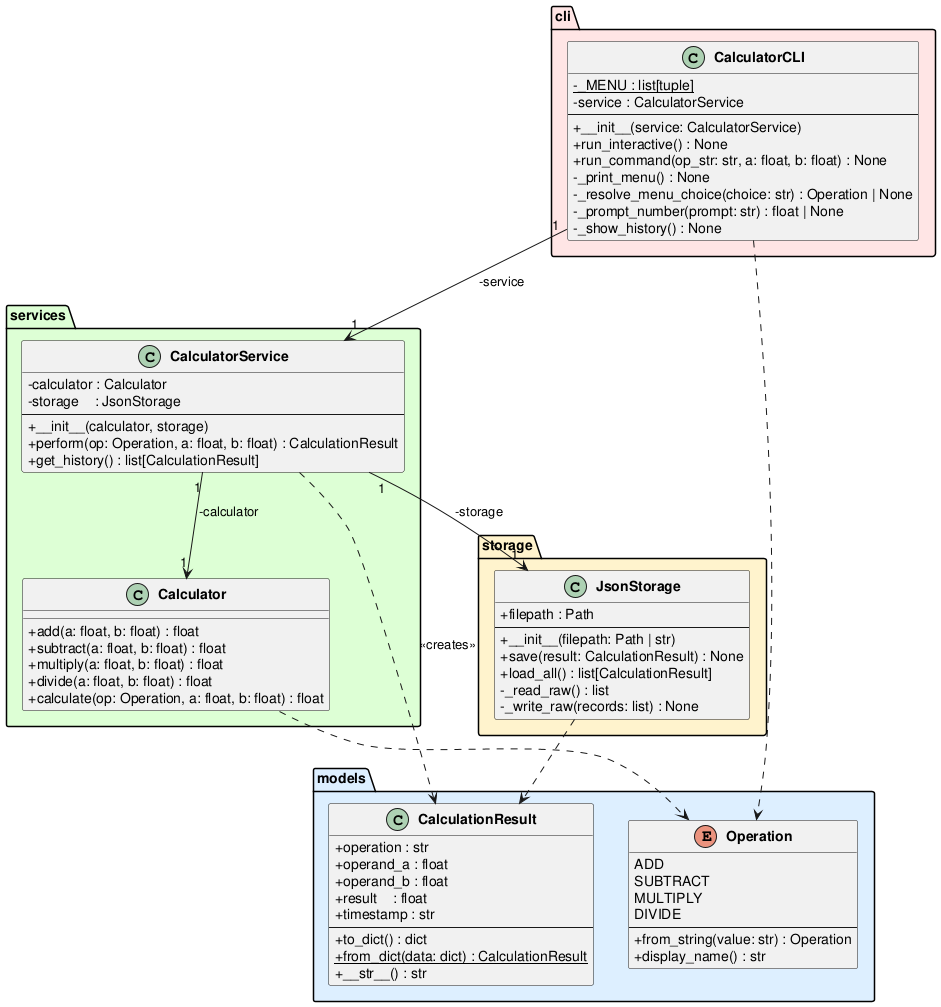

The diagram above was rendered by PlantUML. Its source (embedded in the PNG):
@startuml class_diagram

skinparam classAttributeIconSize 0
skinparam classFontStyle bold

package "models" #DDEEFF {
    enum Operation {
        ADD
        SUBTRACT
        MULTIPLY
        DIVIDE
        --
        +from_string(value: str) : Operation
        +display_name() : str
    }

    class CalculationResult {
        +operation : str
        +operand_a : float
        +operand_b : float
        +result    : float
        +timestamp : str
        --
        +to_dict() : dict
        +{static} from_dict(data: dict) : CalculationResult
        +__str__() : str
    }
}

package "services" #DDFFD4 {
    class Calculator {
        +add(a: float, b: float) : float
        +subtract(a: float, b: float) : float
        +multiply(a: float, b: float) : float
        +divide(a: float, b: float) : float
        +calculate(op: Operation, a: float, b: float) : float
    }

    class CalculatorService {
        -calculator : Calculator
        -storage    : JsonStorage
        --
        +__init__(calculator, storage)
        +perform(op: Operation, a: float, b: float) : CalculationResult
        +get_history() : list[CalculationResult]
    }
}

package "storage" #FFF3CC {
    class JsonStorage {
        +filepath : Path
        --
        +__init__(filepath: Path | str)
        +save(result: CalculationResult) : None
        +load_all() : list[CalculationResult]
        -_read_raw() : list
        -_write_raw(records: list) : None
    }
}

package "cli" #FFE5E5 {
    class CalculatorCLI {
        -{static} _MENU : list[tuple]
        -service : CalculatorService
        --
        +__init__(service: CalculatorService)
        +run_interactive() : None
        +run_command(op_str: str, a: float, b: float) : None
        -_print_menu() : None
        -_resolve_menu_choice(choice: str) : Operation | None
        -_prompt_number(prompt: str) : float | None
        -_show_history() : None
    }
}

CalculatorCLI     "1" --> "1" CalculatorService : -service
CalculatorService "1" --> "1" Calculator        : -calculator
CalculatorService "1" --> "1" JsonStorage       : -storage
CalculatorService       ..>    CalculationResult : <<creates>>
CalculatorCLI           ..>    Operation
Calculator              ..>    Operation
JsonStorage             ..>    CalculationResult

@enduml